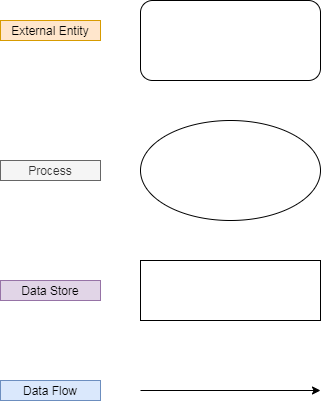

The diagram above was exported from draw.io. Its source (the exported page's mxGraphModel, read from the mxfile embedded in the PNG):
<mxGraphModel dx="740" dy="413" grid="1" gridSize="10" guides="1" tooltips="1" connect="1" arrows="1" fold="1" page="1" pageScale="1" pageWidth="850" pageHeight="1100" math="0" shadow="0">
  <root>
    <mxCell id="0" />
    <mxCell id="1" parent="0" />
    <mxCell id="GH4BkqJeGBt9W4U3VLec-1" value="" style="rounded=1;whiteSpace=wrap;html=1;" parent="1" vertex="1">
      <mxGeometry x="290" y="70" width="180" height="80" as="geometry" />
    </mxCell>
    <mxCell id="RuT9i0EE4sgfQy1f1_7B-1" value="" style="ellipse;whiteSpace=wrap;html=1;" vertex="1" parent="1">
      <mxGeometry x="290" y="190" width="180" height="100" as="geometry" />
    </mxCell>
    <mxCell id="RuT9i0EE4sgfQy1f1_7B-2" value="" style="rounded=0;whiteSpace=wrap;html=1;" vertex="1" parent="1">
      <mxGeometry x="290" y="330" width="180" height="60" as="geometry" />
    </mxCell>
    <mxCell id="RuT9i0EE4sgfQy1f1_7B-3" value="" style="endArrow=classic;html=1;" edge="1" parent="1">
      <mxGeometry width="50" height="50" relative="1" as="geometry">
        <mxPoint x="290" y="460" as="sourcePoint" />
        <mxPoint x="470" y="460" as="targetPoint" />
      </mxGeometry>
    </mxCell>
    <mxCell id="RuT9i0EE4sgfQy1f1_7B-4" value="External Entity" style="text;html=1;strokeColor=#d79b00;fillColor=#ffe6cc;align=center;verticalAlign=middle;whiteSpace=wrap;rounded=0;" vertex="1" parent="1">
      <mxGeometry x="150" y="90" width="100" height="20" as="geometry" />
    </mxCell>
    <mxCell id="RuT9i0EE4sgfQy1f1_7B-5" value="Process" style="text;html=1;strokeColor=#666666;fillColor=#f5f5f5;align=center;verticalAlign=middle;whiteSpace=wrap;rounded=0;fontColor=#333333;" vertex="1" parent="1">
      <mxGeometry x="150" y="230" width="100" height="20" as="geometry" />
    </mxCell>
    <mxCell id="RuT9i0EE4sgfQy1f1_7B-6" value="Data Store" style="text;html=1;strokeColor=#9673a6;fillColor=#e1d5e7;align=center;verticalAlign=middle;whiteSpace=wrap;rounded=0;" vertex="1" parent="1">
      <mxGeometry x="150" y="350" width="100" height="20" as="geometry" />
    </mxCell>
    <mxCell id="RuT9i0EE4sgfQy1f1_7B-8" value="Data Flow" style="text;html=1;strokeColor=#6c8ebf;fillColor=#dae8fc;align=center;verticalAlign=middle;whiteSpace=wrap;rounded=0;" vertex="1" parent="1">
      <mxGeometry x="150" y="450" width="100" height="20" as="geometry" />
    </mxCell>
  </root>
</mxGraphModel>